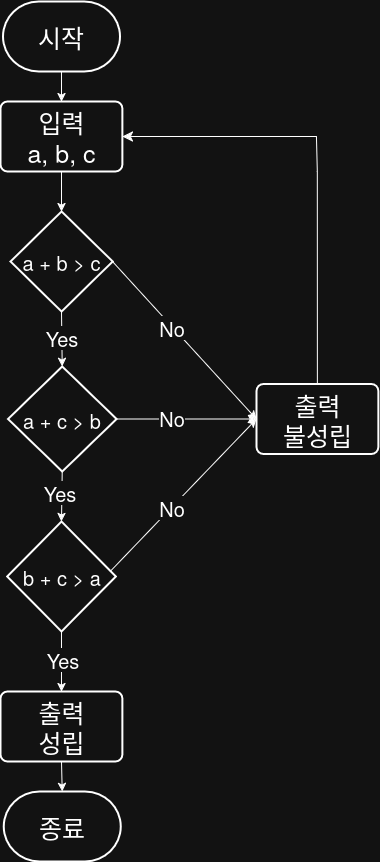

The diagram above was exported from draw.io. Its source (the exported page's mxGraphModel, read from the mxfile embedded in the PNG):
<mxGraphModel dx="2037" dy="2236" grid="1" gridSize="10" guides="1" tooltips="1" connect="1" arrows="1" fold="1" page="1" pageScale="1" pageWidth="850" pageHeight="1100" math="0" shadow="0">
  <root>
    <mxCell id="0" />
    <mxCell id="1" parent="0" />
    <mxCell id="bXta3e60xJ1WIRZ8u2cL-1" value="시작" style="strokeWidth=2;html=1;shape=mxgraph.flowchart.terminator;whiteSpace=wrap;fontSize=25;" parent="1" vertex="1">
      <mxGeometry x="356.49" y="-110" width="117" height="70" as="geometry" />
    </mxCell>
    <mxCell id="bXta3e60xJ1WIRZ8u2cL-2" value="&lt;div&gt;입력&lt;/div&gt;&lt;div&gt;a, b, c&lt;/div&gt;" style="rounded=1;whiteSpace=wrap;html=1;absoluteArcSize=1;arcSize=14;strokeWidth=2;fontSize=25;" parent="1" vertex="1">
      <mxGeometry x="354.06" y="-10" width="121.88" height="70" as="geometry" />
    </mxCell>
    <mxCell id="bXta3e60xJ1WIRZ8u2cL-7" value="" style="endArrow=classic;html=1;rounded=0;exitX=0.5;exitY=1;exitDx=0;exitDy=0;exitPerimeter=0;entryX=0.5;entryY=0;entryDx=0;entryDy=0;" parent="1" source="bXta3e60xJ1WIRZ8u2cL-1" target="bXta3e60xJ1WIRZ8u2cL-2" edge="1">
      <mxGeometry width="50" height="50" relative="1" as="geometry">
        <mxPoint x="390" y="340" as="sourcePoint" />
        <mxPoint x="420" y="90" as="targetPoint" />
      </mxGeometry>
    </mxCell>
    <mxCell id="bXta3e60xJ1WIRZ8u2cL-16" value="" style="endArrow=classic;html=1;rounded=0;exitX=0.5;exitY=1;exitDx=0;exitDy=0;" parent="1" source="bXta3e60xJ1WIRZ8u2cL-2" edge="1">
      <mxGeometry width="50" height="50" relative="1" as="geometry">
        <mxPoint x="430" y="120" as="sourcePoint" />
        <mxPoint x="415" y="100" as="targetPoint" />
      </mxGeometry>
    </mxCell>
    <mxCell id="z1HPWixSyghxP8RcbHUu-23" value="b + c &amp;gt; a" style="strokeWidth=2;html=1;shape=mxgraph.flowchart.decision;whiteSpace=wrap;fontSize=20;" parent="1" vertex="1">
      <mxGeometry x="360.71" y="410" width="108.56" height="110" as="geometry" />
    </mxCell>
    <mxCell id="VOZGBUtEpR-UV2hzkZi9-22" value="종료" style="strokeWidth=2;html=1;shape=mxgraph.flowchart.terminator;whiteSpace=wrap;fontSize=25;" vertex="1" parent="1">
      <mxGeometry x="357.22" y="680" width="117" height="70" as="geometry" />
    </mxCell>
    <mxCell id="VOZGBUtEpR-UV2hzkZi9-23" value="&lt;div&gt;출력&lt;/div&gt;&lt;div&gt;성립&lt;/div&gt;" style="rounded=1;whiteSpace=wrap;html=1;absoluteArcSize=1;arcSize=14;strokeWidth=2;fontSize=25;" vertex="1" parent="1">
      <mxGeometry x="354.05" y="580" width="121.88" height="70" as="geometry" />
    </mxCell>
    <mxCell id="VOZGBUtEpR-UV2hzkZi9-24" value="&lt;div&gt;출력&lt;/div&gt;&lt;div&gt;불성립&lt;/div&gt;" style="rounded=1;whiteSpace=wrap;html=1;absoluteArcSize=1;arcSize=14;strokeWidth=2;fontSize=25;" vertex="1" parent="1">
      <mxGeometry x="610.0000000000001" y="272.5" width="121.88" height="70" as="geometry" />
    </mxCell>
    <mxCell id="VOZGBUtEpR-UV2hzkZi9-29" value="" style="endArrow=classic;html=1;rounded=0;exitX=0.5;exitY=1;exitDx=0;exitDy=0;exitPerimeter=0;entryX=0.5;entryY=0;entryDx=0;entryDy=0;" edge="1" parent="1" source="z1HPWixSyghxP8RcbHUu-23" target="VOZGBUtEpR-UV2hzkZi9-23">
      <mxGeometry width="50" height="50" relative="1" as="geometry">
        <mxPoint x="400" y="410" as="sourcePoint" />
        <mxPoint x="400" y="440" as="targetPoint" />
      </mxGeometry>
    </mxCell>
    <mxCell id="VOZGBUtEpR-UV2hzkZi9-30" value="Yes" style="edgeLabel;html=1;align=center;verticalAlign=middle;resizable=0;points=[];fontSize=20;" vertex="1" connectable="0" parent="VOZGBUtEpR-UV2hzkZi9-29">
      <mxGeometry x="-0.0809" relative="1" as="geometry">
        <mxPoint as="offset" />
      </mxGeometry>
    </mxCell>
    <mxCell id="VOZGBUtEpR-UV2hzkZi9-35" value="" style="endArrow=classic;html=1;rounded=0;exitX=0.5;exitY=1;exitDx=0;exitDy=0;entryX=0.5;entryY=0;entryDx=0;entryDy=0;entryPerimeter=0;" edge="1" parent="1" source="VOZGBUtEpR-UV2hzkZi9-23" target="VOZGBUtEpR-UV2hzkZi9-22">
      <mxGeometry width="50" height="50" relative="1" as="geometry">
        <mxPoint x="190" y="570" as="sourcePoint" />
        <mxPoint x="365" y="650" as="targetPoint" />
      </mxGeometry>
    </mxCell>
    <mxCell id="VOZGBUtEpR-UV2hzkZi9-46" value="&lt;font&gt;a + b &amp;gt; c&lt;/font&gt;" style="strokeWidth=2;html=1;shape=mxgraph.flowchart.decision;whiteSpace=wrap;fontSize=20;" vertex="1" parent="1">
      <mxGeometry x="363.9" y="100" width="102.19" height="100" as="geometry" />
    </mxCell>
    <mxCell id="VOZGBUtEpR-UV2hzkZi9-47" value="&lt;font&gt;a + c &amp;gt; b&lt;/font&gt;" style="strokeWidth=2;html=1;shape=mxgraph.flowchart.decision;whiteSpace=wrap;fontSize=20;" vertex="1" parent="1">
      <mxGeometry x="361.44" y="255" width="108.56" height="105" as="geometry" />
    </mxCell>
    <mxCell id="VOZGBUtEpR-UV2hzkZi9-48" value="" style="endArrow=classic;html=1;rounded=0;exitX=0.5;exitY=1;exitDx=0;exitDy=0;exitPerimeter=0;entryX=0.5;entryY=0;entryDx=0;entryDy=0;entryPerimeter=0;" edge="1" parent="1" source="VOZGBUtEpR-UV2hzkZi9-46" target="VOZGBUtEpR-UV2hzkZi9-47">
      <mxGeometry width="50" height="50" relative="1" as="geometry">
        <mxPoint x="480" y="250" as="sourcePoint" />
        <mxPoint x="480" y="290" as="targetPoint" />
      </mxGeometry>
    </mxCell>
    <mxCell id="VOZGBUtEpR-UV2hzkZi9-49" value="" style="endArrow=classic;html=1;rounded=0;exitX=0.5;exitY=1;exitDx=0;exitDy=0;exitPerimeter=0;entryX=0.5;entryY=0;entryDx=0;entryDy=0;entryPerimeter=0;" edge="1" parent="1" source="VOZGBUtEpR-UV2hzkZi9-47" target="z1HPWixSyghxP8RcbHUu-23">
      <mxGeometry width="50" height="50" relative="1" as="geometry">
        <mxPoint x="570" y="330" as="sourcePoint" />
        <mxPoint x="570" y="370" as="targetPoint" />
      </mxGeometry>
    </mxCell>
    <mxCell id="VOZGBUtEpR-UV2hzkZi9-50" value="Yes" style="edgeLabel;html=1;align=center;verticalAlign=middle;resizable=0;points=[];fontSize=20;" vertex="1" connectable="0" parent="1">
      <mxGeometry x="412.54" y="380" as="geometry" />
    </mxCell>
    <mxCell id="VOZGBUtEpR-UV2hzkZi9-51" value="Yes" style="edgeLabel;html=1;align=center;verticalAlign=middle;resizable=0;points=[];fontSize=20;" vertex="1" connectable="0" parent="1">
      <mxGeometry x="520" y="240" as="geometry">
        <mxPoint x="-106" y="-15" as="offset" />
      </mxGeometry>
    </mxCell>
    <mxCell id="VOZGBUtEpR-UV2hzkZi9-53" value="" style="endArrow=classic;html=1;rounded=0;entryX=0;entryY=0.5;entryDx=0;entryDy=0;" edge="1" parent="1" target="VOZGBUtEpR-UV2hzkZi9-24">
      <mxGeometry width="50" height="50" relative="1" as="geometry">
        <mxPoint x="466.09000000000003" y="150" as="sourcePoint" />
        <mxPoint x="516.09" y="100" as="targetPoint" />
        <Array as="points">
          <mxPoint x="530" y="220" />
        </Array>
      </mxGeometry>
    </mxCell>
    <mxCell id="VOZGBUtEpR-UV2hzkZi9-54" value="" style="endArrow=classic;html=1;rounded=0;entryX=0;entryY=0.5;entryDx=0;entryDy=0;" edge="1" parent="1" target="VOZGBUtEpR-UV2hzkZi9-24">
      <mxGeometry width="50" height="50" relative="1" as="geometry">
        <mxPoint x="463.63" y="460" as="sourcePoint" />
        <mxPoint x="607.54" y="615" as="targetPoint" />
        <Array as="points" />
      </mxGeometry>
    </mxCell>
    <mxCell id="VOZGBUtEpR-UV2hzkZi9-55" value="" style="endArrow=classic;html=1;rounded=0;exitX=1;exitY=0.5;exitDx=0;exitDy=0;exitPerimeter=0;entryX=0;entryY=0.5;entryDx=0;entryDy=0;" edge="1" parent="1" source="VOZGBUtEpR-UV2hzkZi9-47" target="VOZGBUtEpR-UV2hzkZi9-24">
      <mxGeometry width="50" height="50" relative="1" as="geometry">
        <mxPoint x="540" y="370" as="sourcePoint" />
        <mxPoint x="604" y="300" as="targetPoint" />
        <Array as="points" />
      </mxGeometry>
    </mxCell>
    <mxCell id="VOZGBUtEpR-UV2hzkZi9-56" value="" style="edgeStyle=segmentEdgeStyle;endArrow=classic;html=1;curved=0;rounded=0;endSize=8;startSize=8;entryX=1;entryY=0.5;entryDx=0;entryDy=0;exitX=0.5;exitY=0;exitDx=0;exitDy=0;" edge="1" parent="1" source="VOZGBUtEpR-UV2hzkZi9-24" target="bXta3e60xJ1WIRZ8u2cL-2">
      <mxGeometry width="50" height="50" relative="1" as="geometry">
        <mxPoint x="660" y="210" as="sourcePoint" />
        <mxPoint x="640" as="targetPoint" />
        <Array as="points">
          <mxPoint x="671" y="60" />
          <mxPoint x="670" y="25" />
        </Array>
      </mxGeometry>
    </mxCell>
    <mxCell id="VOZGBUtEpR-UV2hzkZi9-57" value="No" style="edgeLabel;html=1;align=center;verticalAlign=middle;resizable=0;points=[];fontSize=20;" vertex="1" connectable="0" parent="1">
      <mxGeometry x="630" y="230" as="geometry">
        <mxPoint x="-106" y="-15" as="offset" />
      </mxGeometry>
    </mxCell>
    <mxCell id="VOZGBUtEpR-UV2hzkZi9-58" value="No" style="edgeLabel;html=1;align=center;verticalAlign=middle;resizable=0;points=[];fontSize=20;" vertex="1" connectable="0" parent="1">
      <mxGeometry x="630" y="320" as="geometry">
        <mxPoint x="-106" y="-15" as="offset" />
      </mxGeometry>
    </mxCell>
    <mxCell id="VOZGBUtEpR-UV2hzkZi9-59" value="No" style="edgeLabel;html=1;align=center;verticalAlign=middle;resizable=0;points=[];fontSize=20;" vertex="1" connectable="0" parent="1">
      <mxGeometry x="630" y="410" as="geometry">
        <mxPoint x="-106" y="-15" as="offset" />
      </mxGeometry>
    </mxCell>
  </root>
</mxGraphModel>